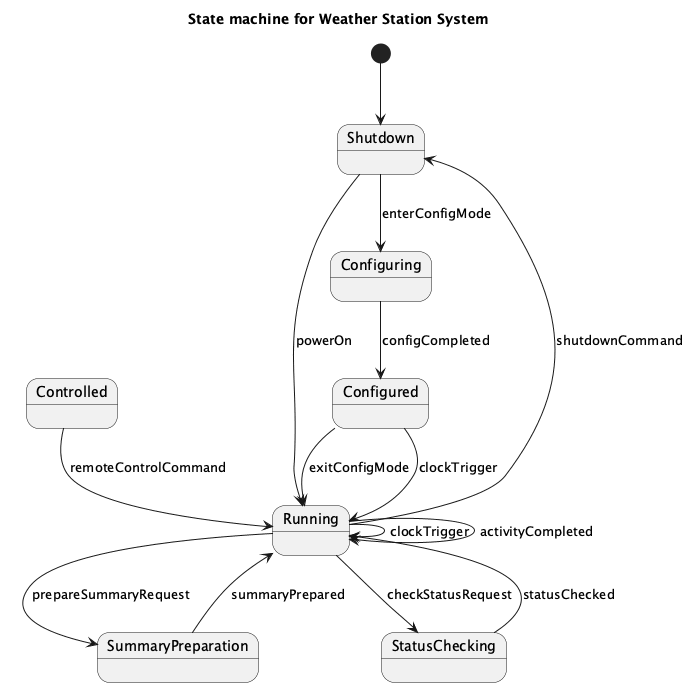

The diagram above was rendered by PlantUML. Its source (embedded in the PNG):
@startuml
title State machine for Weather Station System

state Shutdown
state Running
state Configuring
state Configured
state SummaryPreparation
state StatusChecking
state Controlled

[*] --> Shutdown

Shutdown --> Running : powerOn
Shutdown --> Configuring : enterConfigMode

Running --> Running : clockTrigger
Running --> SummaryPreparation : prepareSummaryRequest
Running --> StatusChecking : checkStatusRequest
Running --> Running : activityCompleted

Configuring --> Configured : configCompleted

Configured --> Running : exitConfigMode
Configured --> Running : clockTrigger

SummaryPreparation --> Running : summaryPrepared

StatusChecking --> Running : statusChecked

Controlled --> Running : remoteControlCommand

Running --> Shutdown : shutdownCommand

@enduml